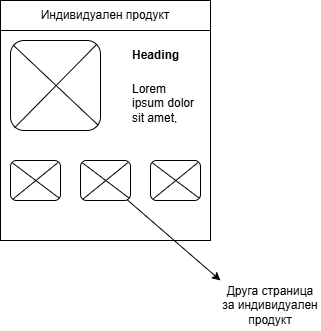

The diagram above was exported from draw.io. Its source (the exported page's mxGraphModel, read from the mxfile embedded in the PNG):
<mxGraphModel dx="657" dy="431" grid="1" gridSize="10" guides="1" tooltips="1" connect="1" arrows="1" fold="1" page="1" pageScale="1" pageWidth="827" pageHeight="1169" math="0" shadow="0">
  <root>
    <mxCell id="0" />
    <mxCell id="1" parent="0" />
    <mxCell id="7e_QnCIjS3LhJumtT_SF-1" value="" style="whiteSpace=wrap;html=1;aspect=fixed;" vertex="1" parent="1">
      <mxGeometry x="270" y="130" width="210" height="210" as="geometry" />
    </mxCell>
    <mxCell id="7e_QnCIjS3LhJumtT_SF-5" value="" style="rounded=1;whiteSpace=wrap;html=1;" vertex="1" parent="1">
      <mxGeometry x="350" y="260" width="50" height="40" as="geometry" />
    </mxCell>
    <mxCell id="7e_QnCIjS3LhJumtT_SF-6" value="Индивидуален продукт" style="rounded=0;whiteSpace=wrap;html=1;" vertex="1" parent="1">
      <mxGeometry x="270" y="100" width="210" height="30" as="geometry" />
    </mxCell>
    <mxCell id="7e_QnCIjS3LhJumtT_SF-7" value="" style="endArrow=classic;html=1;rounded=0;exitX=0.937;exitY=0.985;exitDx=0;exitDy=0;exitPerimeter=0;" edge="1" parent="1" source="7e_QnCIjS3LhJumtT_SF-5">
      <mxGeometry width="50" height="50" relative="1" as="geometry">
        <mxPoint x="380" y="300" as="sourcePoint" />
        <mxPoint x="490" y="380" as="targetPoint" />
      </mxGeometry>
    </mxCell>
    <mxCell id="7e_QnCIjS3LhJumtT_SF-8" value="Друга страница за индивидуален продукт" style="text;html=1;align=center;verticalAlign=middle;whiteSpace=wrap;rounded=0;" vertex="1" parent="1">
      <mxGeometry x="490" y="380" width="100" height="50" as="geometry" />
    </mxCell>
    <mxCell id="7e_QnCIjS3LhJumtT_SF-11" value="" style="endArrow=none;html=1;rounded=0;exitX=0.047;exitY=0.968;exitDx=0;exitDy=0;exitPerimeter=0;entryX=0.953;entryY=0.048;entryDx=0;entryDy=0;entryPerimeter=0;" edge="1" parent="1" source="7e_QnCIjS3LhJumtT_SF-5" target="7e_QnCIjS3LhJumtT_SF-5">
      <mxGeometry width="50" height="50" relative="1" as="geometry">
        <mxPoint x="345.66" y="307.33" as="sourcePoint" />
        <mxPoint x="405.00499999999994" y="252.67000000000002" as="targetPoint" />
      </mxGeometry>
    </mxCell>
    <mxCell id="7e_QnCIjS3LhJumtT_SF-12" value="" style="endArrow=none;html=1;rounded=0;exitX=0.031;exitY=0.052;exitDx=0;exitDy=0;exitPerimeter=0;entryX=0.975;entryY=0.942;entryDx=0;entryDy=0;entryPerimeter=0;" edge="1" parent="1" source="7e_QnCIjS3LhJumtT_SF-5" target="7e_QnCIjS3LhJumtT_SF-5">
      <mxGeometry width="50" height="50" relative="1" as="geometry">
        <mxPoint x="344.68" y="253.17999999999998" as="sourcePoint" />
        <mxPoint x="405.325" y="306.82000000000005" as="targetPoint" />
      </mxGeometry>
    </mxCell>
    <mxCell id="7e_QnCIjS3LhJumtT_SF-14" value="" style="rounded=1;whiteSpace=wrap;html=1;" vertex="1" parent="1">
      <mxGeometry x="280" y="260" width="50" height="40" as="geometry" />
    </mxCell>
    <mxCell id="7e_QnCIjS3LhJumtT_SF-15" value="" style="endArrow=none;html=1;rounded=0;exitX=0.047;exitY=0.968;exitDx=0;exitDy=0;exitPerimeter=0;entryX=0.953;entryY=0.048;entryDx=0;entryDy=0;entryPerimeter=0;" edge="1" parent="1" source="7e_QnCIjS3LhJumtT_SF-14" target="7e_QnCIjS3LhJumtT_SF-14">
      <mxGeometry width="50" height="50" relative="1" as="geometry">
        <mxPoint x="275.66" y="307.33" as="sourcePoint" />
        <mxPoint x="335.00499999999994" y="252.67000000000002" as="targetPoint" />
      </mxGeometry>
    </mxCell>
    <mxCell id="7e_QnCIjS3LhJumtT_SF-16" value="" style="endArrow=none;html=1;rounded=0;exitX=0.031;exitY=0.052;exitDx=0;exitDy=0;exitPerimeter=0;entryX=0.975;entryY=0.942;entryDx=0;entryDy=0;entryPerimeter=0;" edge="1" parent="1" source="7e_QnCIjS3LhJumtT_SF-14" target="7e_QnCIjS3LhJumtT_SF-14">
      <mxGeometry width="50" height="50" relative="1" as="geometry">
        <mxPoint x="274.68" y="253.17999999999995" as="sourcePoint" />
        <mxPoint x="335.325" y="306.82000000000005" as="targetPoint" />
      </mxGeometry>
    </mxCell>
    <mxCell id="7e_QnCIjS3LhJumtT_SF-17" value="" style="rounded=1;whiteSpace=wrap;html=1;" vertex="1" parent="1">
      <mxGeometry x="420" y="260" width="50" height="40" as="geometry" />
    </mxCell>
    <mxCell id="7e_QnCIjS3LhJumtT_SF-18" value="" style="endArrow=none;html=1;rounded=0;exitX=0.047;exitY=0.968;exitDx=0;exitDy=0;exitPerimeter=0;entryX=0.953;entryY=0.048;entryDx=0;entryDy=0;entryPerimeter=0;" edge="1" parent="1" source="7e_QnCIjS3LhJumtT_SF-17" target="7e_QnCIjS3LhJumtT_SF-17">
      <mxGeometry width="50" height="50" relative="1" as="geometry">
        <mxPoint x="415.66" y="307.33" as="sourcePoint" />
        <mxPoint x="475.00499999999994" y="252.67000000000002" as="targetPoint" />
      </mxGeometry>
    </mxCell>
    <mxCell id="7e_QnCIjS3LhJumtT_SF-19" value="" style="endArrow=none;html=1;rounded=0;exitX=0.031;exitY=0.052;exitDx=0;exitDy=0;exitPerimeter=0;entryX=0.975;entryY=0.942;entryDx=0;entryDy=0;entryPerimeter=0;" edge="1" parent="1" source="7e_QnCIjS3LhJumtT_SF-17" target="7e_QnCIjS3LhJumtT_SF-17">
      <mxGeometry width="50" height="50" relative="1" as="geometry">
        <mxPoint x="414.68" y="253.17999999999995" as="sourcePoint" />
        <mxPoint x="475.325" y="306.82000000000005" as="targetPoint" />
      </mxGeometry>
    </mxCell>
    <mxCell id="7e_QnCIjS3LhJumtT_SF-20" value="&lt;h1 style=&quot;margin-top: 0px;&quot;&gt;&lt;font style=&quot;font-size: 12px;&quot;&gt;Heading&lt;/font&gt;&lt;/h1&gt;&lt;p&gt;&lt;font&gt;Lorem ipsum dolor sit amet, consectetur adipisicing elit, sed do eiusmod tempor incididunt ut labore et dolore magna aliqua.&lt;/font&gt;&lt;/p&gt;" style="text;html=1;whiteSpace=wrap;overflow=hidden;rounded=0;" vertex="1" parent="1">
      <mxGeometry x="400" y="130" width="70" height="90" as="geometry" />
    </mxCell>
    <mxCell id="7e_QnCIjS3LhJumtT_SF-21" value="" style="rounded=1;whiteSpace=wrap;html=1;" vertex="1" parent="1">
      <mxGeometry x="280" y="140" width="90" height="90" as="geometry" />
    </mxCell>
    <mxCell id="7e_QnCIjS3LhJumtT_SF-22" value="" style="endArrow=none;html=1;rounded=0;exitX=0.047;exitY=0.968;exitDx=0;exitDy=0;exitPerimeter=0;entryX=0.953;entryY=0.048;entryDx=0;entryDy=0;entryPerimeter=0;" edge="1" parent="1" source="7e_QnCIjS3LhJumtT_SF-21" target="7e_QnCIjS3LhJumtT_SF-21">
      <mxGeometry width="50" height="50" relative="1" as="geometry">
        <mxPoint x="275.66" y="187.32999999999998" as="sourcePoint" />
        <mxPoint x="335.00499999999994" y="132.67000000000002" as="targetPoint" />
      </mxGeometry>
    </mxCell>
    <mxCell id="7e_QnCIjS3LhJumtT_SF-23" value="" style="endArrow=none;html=1;rounded=0;exitX=0.031;exitY=0.052;exitDx=0;exitDy=0;exitPerimeter=0;entryX=0.975;entryY=0.942;entryDx=0;entryDy=0;entryPerimeter=0;" edge="1" parent="1" source="7e_QnCIjS3LhJumtT_SF-21" target="7e_QnCIjS3LhJumtT_SF-21">
      <mxGeometry width="50" height="50" relative="1" as="geometry">
        <mxPoint x="274.68" y="133.17999999999995" as="sourcePoint" />
        <mxPoint x="335.325" y="186.82000000000005" as="targetPoint" />
      </mxGeometry>
    </mxCell>
  </root>
</mxGraphModel>